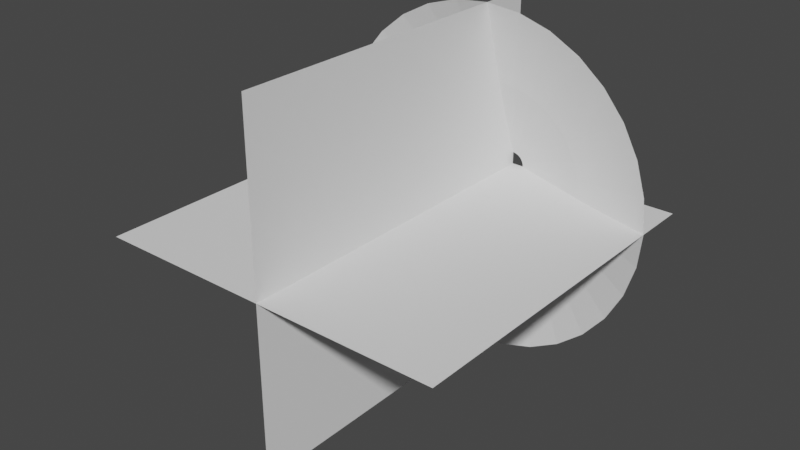 # Source: Fire.blend  (saved by Blender 3.1.7; exported with 4.5.12 LTS)
import bpy
from mathutils import Matrix  # noqa: F401  (used for matrix-valued properties, if any)

bpy.ops.wm.read_factory_settings(use_empty=True)
scene = bpy.context.scene
scene.name = 'Scene'

# ---- collections
col_collection = bpy.data.collections.new('Collection'); scene.collection.children.link(col_collection)

# ---- world
world_world = bpy.data.worlds.new('World'); scene.world = world_world
world_world.use_nodes = True; world_world.node_tree.nodes.clear()
_N = world_world.node_tree.nodes; _L = world_world.node_tree.links
n0 = _N.new('ShaderNodeOutputWorld'); n0.name = 'World Output'; n0.location = (300, 300)
n1 = _N.new('ShaderNodeBackground'); n1.name = 'Background'; n1.location = (10, 300)
n1.inputs[0].default_value = (0.05088, 0.05088, 0.05088, 1.0)
_L.new(n1.outputs[0], n0.inputs[0])
n0.is_active_output = True
world_world.color = (0.05088, 0.05088, 0.05088)
world_world.use_sun_shadow = False
world_world.sun_shadow_jitter_overblur = 0.0

# ---- meshes
me_circle = bpy.data.meshes.new('Circle')
me_circle.from_pydata([(0.1951, 0.3074, -0.9808), (0.3827, 0.3074, -0.9239), (0.5556, 0.3074, -0.8315), (0.7071, 0.3074, -0.7071), (0.8315, 0.3074, -0.5556), (0.9239, 0.3074, -0.3827), (0.9808, 0.3074, -0.1951), (1.0, 0.3074, -2.536e-08), (0.9808, 0.3074, 0.1951), (0.9239, 0.3074, 0.3827), (0.8315, 0.3074, 0.5556), (0.7071, 0.3074, 0.7071), (0.5556, 0.3074, 0.8315), (0.3827, 0.3074, 0.9239), (0.1951, 0.3074, 0.9808), (8.742e-08, 0.3074, 1.0), (-0.1951, 0.3074, 0.9808), (-0.3827, 0.3074, 0.9239), (-0.5556, 0.3074, 0.8315), (-0.7071, 0.3074, 0.7071), (-0.8315, 0.3074, 0.5556), (-0.9239, 0.3074, 0.3827), (-0.9808, 0.3074, 0.1951), (-1.0, 0.3074, 3.028e-08), (-0.9808, 0.3074, -0.1951), (-0.9239, 0.3074, -0.3827), (-0.8315, 0.3074, -0.5556), (-0.7071, 0.3074, -0.7071), (-0.5556, 0.3074, -0.8315), (-0.3827, 0.3074, -0.9239), (-0.1951, 0.3074, -0.9808), (0.0, 0.3074, -1.0), (0.01399, 0.004518, -0.07035), (0.02745, 0.004518, -0.06627), (0.03985, 0.004518, -0.05964), (0.05072, 0.004518, -0.05072), (0.05964, 0.004518, -0.03985), (0.06627, 0.004518, -0.02745), (0.07035, 0.004518, -0.01399), (0.07173, 0.004518, -1.053e-09), (0.07035, 0.004518, 0.01399), (0.06627, 0.004518, 0.02745), (0.05964, 0.004518, 0.03985), (0.05072, 0.004518, 0.05072), (0.03985, 0.004518, 0.05964), (0.02745, 0.004518, 0.06627), (0.01399, 0.004518, 0.07035), (-1.145e-08, 0.004518, 0.07173), (-0.01399, 0.004518, 0.07035), (-0.02745, 0.004518, 0.06627), (-0.03985, 0.004518, 0.05964), (-0.05072, 0.004518, 0.05072), (-0.05964, 0.004518, 0.03985), (-0.06627, 0.004518, 0.02745), (-0.07035, 0.004518, 0.01399), (-0.07173, 0.004518, 2.938e-09), (-0.07035, 0.004518, -0.01399), (-0.06627, 0.004518, -0.02745), (-0.05964, 0.004518, -0.03985), (-0.05072, 0.004518, -0.05072), (-0.03985, 0.004518, -0.05964), (-0.02745, 0.004518, -0.06627), (-0.01399, 0.004518, -0.07035), (-1.772e-08, 0.004518, -0.07173), (3.799e-08, 0.1702, 0.5359), (0.1045, 0.1702, 0.5256), (0.2977, 0.1702, -0.4456), (0.2051, 0.1702, -0.4951), (-0.2051, 0.1702, -0.4951), (-0.2977, 0.1702, -0.4456), (-0.1045, 0.1702, 0.5256), (0.3789, 0.1702, -0.3789), (-0.1045, 0.1702, -0.5256), (-0.2051, 0.1702, 0.4951), (0.4456, 0.1702, -0.2977), (-8.861e-09, 0.1702, -0.5359), (-0.2977, 0.1702, 0.4456), (0.4951, 0.1702, -0.2051), (-0.3789, 0.1702, 0.3789), (0.5256, 0.1702, -0.1045), (-0.4456, 0.1702, 0.2977), (0.5359, 0.1702, -1.383e-08), (-0.4951, 0.1702, 0.2051), (0.5256, 0.1702, 0.1045), (-0.5256, 0.1702, 0.1045), (0.4951, 0.1702, 0.2051), (-0.5359, 0.1702, 1.598e-08), (0.4456, 0.1702, 0.2977), (-0.5256, 0.1702, -0.1045), (0.3789, 0.1702, 0.3789), (-0.4951, 0.1702, -0.2051), (0.2977, 0.1702, 0.4456), (-0.4456, 0.1702, -0.2977), (0.2051, 0.1702, 0.4951), (0.1045, 0.1702, -0.5256), (-0.3789, 0.1702, -0.3789)], [], [(65, 64, 47, 46), (67, 66, 34, 33), (69, 68, 61, 60), (64, 70, 48, 47), (66, 71, 35, 34), (68, 72, 62, 61), (70, 73, 49, 48), (71, 74, 36, 35), (72, 75, 63, 62), (73, 76, 50, 49), (74, 77, 37, 36), (76, 78, 51, 50), (77, 79, 38, 37), (78, 80, 52, 51), (79, 81, 39, 38), (80, 82, 53, 52), (81, 83, 40, 39), (82, 84, 54, 53), (83, 85, 41, 40), (84, 86, 55, 54), (85, 87, 42, 41), (86, 88, 56, 55), (87, 89, 43, 42), (88, 90, 57, 56), (89, 91, 44, 43), (90, 92, 58, 57), (91, 93, 45, 44), (75, 94, 32, 63), (92, 95, 59, 58), (93, 65, 46, 45), (94, 67, 33, 32), (95, 69, 60, 59), (27, 28, 69, 95), (0, 1, 67, 94), (13, 14, 65, 93), (26, 27, 95, 92), (31, 0, 94, 75), (12, 13, 93, 91), (25, 26, 92, 90), (11, 12, 91, 89), (24, 25, 90, 88), (10, 11, 89, 87), (23, 24, 88, 86), (9, 10, 87, 85), (22, 23, 86, 84), (8, 9, 85, 83), (21, 22, 84, 82), (7, 8, 83, 81), (20, 21, 82, 80), (6, 7, 81, 79), (19, 20, 80, 78), (5, 6, 79, 77), (18, 19, 78, 76), (4, 5, 77, 74), (17, 18, 76, 73), (30, 31, 75, 72), (3, 4, 74, 71), (16, 17, 73, 70), (29, 30, 72, 68), (2, 3, 71, 66), (15, 16, 70, 64), (28, 29, 68, 69), (1, 2, 66, 67), (14, 15, 64, 65)])
_uv = me_circle.uv_layers.new(name='UVMap')
_uv.uv.foreach_set('vector', [0.5003, 0.5295, 0.5003, 0.4984, 0.0005028, 0.4984, 0.0005028, 0.5295, 0.5003, 0.9345, 0.5003, 0.9033, 0.0005028, 0.9033, 0.0005028, 0.9345, 0.5003, 0.09345, 0.5003, 0.0623, 0.0005028, 0.0623, 0.0005028, 0.09345, 0.5003, 0.4984, 0.5003, 0.4672, 0.0005028, 0.4672, 0.0005028, 0.4984, 0.5003, 0.9033, 0.5003, 0.8722, 0.0005028, 0.8722, 0.0005028, 0.9033, 0.5003, 0.0623, 0.5003, 0.03115, 0.0005028, 0.03115, 0.0005028, 0.0623, 0.5003, 0.4672, 0.5003, 0.4361, 0.0005028, 0.4361, 0.0005028, 0.4672, 0.5003, 0.8722, 0.5003, 0.841, 0.0005028, 0.841, 0.0005028, 0.8722, 0.5003, 0.03115, 0.5003, 0.0, 0.0005028, 0.0, 0.0005028, 0.03115, 0.5003, 0.4361, 0.5003, 0.4049, 0.0005028, 0.4049, 0.0005028, 0.4361, 0.5003, 0.841, 0.5003, 0.8099, 0.0005028, 0.8099, 0.0005028, 0.841, 0.5003, 0.4049, 0.5003, 0.3738, 0.0005028, 0.3738, 0.0005028, 0.4049, 0.5003, 0.8099, 0.5003, 0.7787, 0.0005028, 0.7787, 0.0005028, 0.8099, 0.5003, 0.3738, 0.5003, 0.3426, 0.0005028, 0.3426, 0.0005028, 0.3738, 0.5003, 0.7787, 0.5003, 0.7476, 0.0005028, 0.7476, 0.0005028, 0.7787, 0.5003, 0.3426, 0.5003, 0.3115, 0.0005028, 0.3115, 0.0005028, 0.3426, 0.5003, 0.7476, 0.5003, 0.7164, 0.0005028, 0.7164, 0.0005028, 0.7476, 0.5003, 0.3115, 0.5003, 0.2803, 0.0005028, 0.2803, 0.0005028, 0.3115, 0.5003, 0.7164, 0.5003, 0.6853, 0.0005028, 0.6853, 0.0005028, 0.7164, 0.5003, 0.2803, 0.5003, 0.2492, 0.0005028, 0.2492, 0.0005028, 0.2803, 0.5003, 0.6853, 0.5003, 0.6541, 0.0005028, 0.6541, 0.0005028, 0.6853, 0.5003, 0.2492, 0.5003, 0.218, 0.0005028, 0.218, 0.0005028, 0.2492, 0.5003, 0.6541, 0.5003, 0.623, 0.0005028, 0.623, 0.0005028, 0.6541, 0.5003, 0.218, 0.5003, 0.1869, 0.0005028, 0.1869, 0.0005028, 0.218, 0.5003, 0.623, 0.5003, 0.5918, 0.0005028, 0.5918, 0.0005028, 0.623, 0.5003, 0.1869, 0.5003, 0.1557, 0.0005028, 0.1557, 0.0005028, 0.1869, 0.5003, 0.5918, 0.5003, 0.5607, 0.0005028, 0.5607, 0.0005028, 0.5918, 0.5003, 0.9968, 0.5003, 0.9656, 0.0005028, 0.9656, 0.0005028, 0.9968, 0.5003, 0.1557, 0.5003, 0.1246, 0.0005028, 0.1246, 0.0005028, 0.1557, 0.5003, 0.5607, 0.5003, 0.5295, 0.0005028, 0.5295, 0.0005028, 0.5607, 0.5003, 0.9656, 0.5003, 0.9345, 0.0005028, 0.9345, 0.0005028, 0.9656, 0.5003, 0.1246, 0.5003, 0.09345, 0.0005028, 0.09345, 0.0005028, 0.1246, 1.0, 0.1246, 1.0, 0.09345, 0.5003, 0.09345, 0.5003, 0.1246, 1.0, 0.9656, 1.0, 0.9345, 0.5003, 0.9345, 0.5003, 0.9656, 1.0, 0.5607, 1.0, 0.5295, 0.5003, 0.5295, 0.5003, 0.5607, 1.0, 0.1557, 1.0, 0.1246, 0.5003, 0.1246, 0.5003, 0.1557, 1.0, 0.9968, 1.0, 0.9656, 0.5003, 0.9656, 0.5003, 0.9968, 1.0, 0.5918, 1.0, 0.5607, 0.5003, 0.5607, 0.5003, 0.5918, 1.0, 0.1869, 1.0, 0.1557, 0.5003, 0.1557, 0.5003, 0.1869, 1.0, 0.623, 1.0, 0.5918, 0.5003, 0.5918, 0.5003, 0.623, 1.0, 0.218, 1.0, 0.1869, 0.5003, 0.1869, 0.5003, 0.218, 1.0, 0.6541, 1.0, 0.623, 0.5003, 0.623, 0.5003, 0.6541, 1.0, 0.2492, 1.0, 0.218, 0.5003, 0.218, 0.5003, 0.2492, 1.0, 0.6853, 1.0, 0.6541, 0.5003, 0.6541, 0.5003, 0.6853, 1.0, 0.2803, 1.0, 0.2492, 0.5003, 0.2492, 0.5003, 0.2803, 1.0, 0.7164, 1.0, 0.6853, 0.5003, 0.6853, 0.5003, 0.7164, 1.0, 0.3115, 1.0, 0.2803, 0.5003, 0.2803, 0.5003, 0.3115, 1.0, 0.7476, 1.0, 0.7164, 0.5003, 0.7164, 0.5003, 0.7476, 1.0, 0.3426, 1.0, 0.3115, 0.5003, 0.3115, 0.5003, 0.3426, 1.0, 0.7787, 1.0, 0.7476, 0.5003, 0.7476, 0.5003, 0.7787, 1.0, 0.3738, 1.0, 0.3426, 0.5003, 0.3426, 0.5003, 0.3738, 1.0, 0.8099, 1.0, 0.7787, 0.5003, 0.7787, 0.5003, 0.8099, 1.0, 0.4049, 1.0, 0.3738, 0.5003, 0.3738, 0.5003, 0.4049, 1.0, 0.841, 1.0, 0.8099, 0.5003, 0.8099, 0.5003, 0.841, 1.0, 0.4361, 1.0, 0.4049, 0.5003, 0.4049, 0.5003, 0.4361, 1.0, 0.03115, 1.0, 0.0, 0.5003, 0.0, 0.5003, 0.03115, 1.0, 0.8722, 1.0, 0.841, 0.5003, 0.841, 0.5003, 0.8722, 1.0, 0.4672, 1.0, 0.4361, 0.5003, 0.4361, 0.5003, 0.4672, 1.0, 0.0623, 1.0, 0.03115, 0.5003, 0.03115, 0.5003, 0.0623, 1.0, 0.9033, 1.0, 0.8722, 0.5003, 0.8722, 0.5003, 0.9033, 1.0, 0.4984, 1.0, 0.4672, 0.5003, 0.4672, 0.5003, 0.4984, 1.0, 0.09345, 1.0, 0.0623, 0.5003, 0.0623, 0.5003, 0.09345, 1.0, 0.9345, 1.0, 0.9033, 0.5003, 0.9033, 0.5003, 0.9345, 1.0, 0.5295, 1.0, 0.4984, 0.5003, 0.4984, 0.5003, 0.5295])
me_circle.use_remesh_fix_poles = True
me_circle.use_remesh_preserve_attributes = False
me_circle.update()
me_plane_001 = bpy.data.meshes.new('Plane.001')
me_plane_001.from_pydata([(0.9992, -0.008448, -0.001165), (-1.001, -0.008448, -0.001165), (0.9992, -2.008, -0.001165), (-1.001, -2.008, -0.001165), (-0.0007593, -0.008448, -1.001), (-0.0007592, -0.008448, 0.9988), (-0.0007593, -2.008, -1.001), (-0.0007592, -2.008, 0.9988)], [], [(3, 2, 0, 1), (7, 6, 4, 5)])
_uv = me_plane_001.uv_layers.new(name='UVMap')
_uv.uv.foreach_set('vector', [1.0, 2.98e-08, 1.0, 1.0, 0.0, 1.0, 2.98e-08, 0.0, 1.0, 2.98e-08, 1.0, 1.0, 0.0, 1.0, 2.98e-08, 0.0])
me_plane_001.use_remesh_fix_poles = True
me_plane_001.use_remesh_preserve_attributes = False
me_plane_001.update()

# ---- objects
ob_conemuzzle = bpy.data.objects.new('conemuzzle', me_circle)
ob_muzzleplanes = bpy.data.objects.new('MuzzlePlanes', me_plane_001)

# ---- transforms, parenting, visibility, modifiers, constraints
ob_conemuzzle.location = (0.0, 0.0, 0.0)
ob_conemuzzle.rotation_euler = (3.142, 0.0, 0.0)
_m = ob_conemuzzle.modifiers.new('Solidify', 'SOLIDIFY')
_m.thickness = 1e-05
ob_muzzleplanes.location = (0.0007593, 0.008448, 0.001165)
_m = ob_muzzleplanes.modifiers.new('Solidify', 'SOLIDIFY')
_m.thickness = 0.0001

# ---- collection membership
col_collection.objects.link(ob_conemuzzle)
col_collection.objects.link(ob_muzzleplanes)

# ---- scene / render settings (as saved in the file)
scene.frame_start = 1; scene.frame_end = 250; scene.frame_set(37)
scene.render.engine = 'BLENDER_EEVEE_NEXT'
scene.cycles.sampling_pattern = 'TABULATED_SOBOL'
scene.cycles.use_light_tree = False
scene.view_settings.view_transform = 'Filmic'
bpy.context.view_layer.update()

# ---- added for rendering (the .blend has no active camera and no usable light): camera, sun
cam_auto = bpy.data.cameras.new('AutoCamera')
cam_auto.lens = 50.0
cam_auto.sensor_width = 36.0
cam_auto.clip_end = 1000.0
ob_auto_camera = bpy.data.objects.new('AutoCamera', cam_auto)
scene.collection.objects.link(ob_auto_camera)
ob_auto_camera.location = (3.20507, -4.84609, 2.56406)
ob_auto_camera.rotation_euler = (1.09748, -7.21219e-08, 0.694738)
scene.camera = ob_auto_camera
light_auto_sun = bpy.data.lights.new('AutoSun', 'SUN')
light_auto_sun.energy = 3.0
light_auto_sun.angle = 0.0523599
ob_auto_sun = bpy.data.objects.new('AutoSun', light_auto_sun)
scene.collection.objects.link(ob_auto_sun)
ob_auto_sun.rotation_euler = (0.872665, 0.174533, 0.523599)
bpy.context.view_layer.update()
